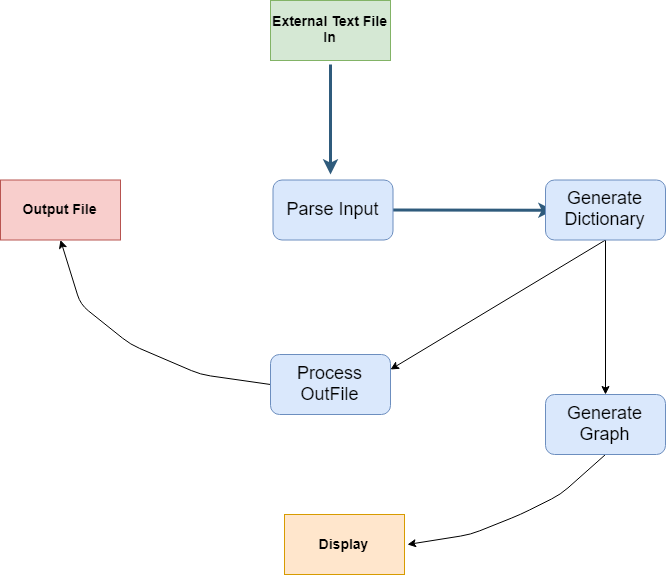

The diagram above was exported from draw.io. Its source (the exported page's mxGraphModel, read from the mxfile embedded in the PNG):
<mxGraphModel dx="1426" dy="796" grid="1" gridSize="10" guides="1" tooltips="1" connect="1" arrows="1" fold="1" page="1" pageScale="1" pageWidth="1169" pageHeight="827" background="#ffffff" math="0" shadow="0">
  <root>
    <mxCell id="0" />
    <mxCell id="1" parent="0" />
    <mxCell id="1745" value="" style="edgeStyle=none;rounded=0;jumpStyle=none;html=1;shadow=0;labelBackgroundColor=none;startArrow=none;startFill=0;endArrow=classic;endFill=1;jettySize=auto;orthogonalLoop=1;strokeColor=#2F5B7C;strokeWidth=3;fontFamily=Helvetica;fontSize=16;fontColor=#23445D;spacing=5;" parent="1" edge="1">
      <mxGeometry relative="1" as="geometry">
        <mxPoint x="570" y="270" as="sourcePoint" />
        <mxPoint x="570" y="380" as="targetPoint" />
      </mxGeometry>
    </mxCell>
    <mxCell id="1746" value="" style="edgeStyle=none;rounded=0;jumpStyle=none;html=1;shadow=0;labelBackgroundColor=none;startArrow=none;startFill=0;endArrow=classic;endFill=1;jettySize=auto;orthogonalLoop=1;strokeColor=#2F5B7C;strokeWidth=3;fontFamily=Helvetica;fontSize=16;fontColor=#23445D;spacing=5;exitX=1;exitY=0.5;exitDx=0;exitDy=0;" parent="1" source="HJSIhvUQO6Zt6Efz2orB-1793" edge="1">
      <mxGeometry relative="1" as="geometry">
        <mxPoint x="609.9999999999998" y="415.5" as="sourcePoint" />
        <mxPoint x="792.9999999999995" y="415.75666666666666" as="targetPoint" />
        <Array as="points" />
      </mxGeometry>
    </mxCell>
    <mxCell id="HJSIhvUQO6Zt6Efz2orB-1787" value="" style="endArrow=classic;html=1;exitX=0.5;exitY=1;exitDx=0;exitDy=0;entryX=1;entryY=0.25;entryDx=0;entryDy=0;" edge="1" parent="1" source="HJSIhvUQO6Zt6Efz2orB-1794" target="HJSIhvUQO6Zt6Efz2orB-1797">
      <mxGeometry width="50" height="50" relative="1" as="geometry">
        <mxPoint x="859.3517677218515" y="235.14823227814827" as="sourcePoint" />
        <mxPoint x="604.6482322781483" y="565.3517677218515" as="targetPoint" />
      </mxGeometry>
    </mxCell>
    <mxCell id="HJSIhvUQO6Zt6Efz2orB-1789" value="" style="endArrow=classic;html=1;exitX=0.5;exitY=1;exitDx=0;exitDy=0;entryX=0.5;entryY=0;entryDx=0;entryDy=0;" edge="1" parent="1" source="HJSIhvUQO6Zt6Efz2orB-1794">
      <mxGeometry width="50" height="50" relative="1" as="geometry">
        <mxPoint x="894" y="249.5" as="sourcePoint" />
        <mxPoint x="845" y="600" as="targetPoint" />
      </mxGeometry>
    </mxCell>
    <mxCell id="HJSIhvUQO6Zt6Efz2orB-1790" value="" style="endArrow=classic;html=1;exitX=0.5;exitY=1;exitDx=0;exitDy=0;entryX=1;entryY=0.5;entryDx=0;entryDy=0;" edge="1" parent="1" source="HJSIhvUQO6Zt6Efz2orB-1795">
      <mxGeometry width="50" height="50" relative="1" as="geometry">
        <mxPoint x="810.351767721852" y="683.648232278148" as="sourcePoint" />
        <mxPoint x="646.9999999999995" y="750.0000000000002" as="targetPoint" />
        <Array as="points">
          <mxPoint x="800" y="700" />
          <mxPoint x="760" y="720" />
          <mxPoint x="710" y="740" />
        </Array>
      </mxGeometry>
    </mxCell>
    <mxCell id="HJSIhvUQO6Zt6Efz2orB-1791" value="" style="endArrow=classic;html=1;exitX=0;exitY=0.5;exitDx=0;exitDy=0;entryX=0.5;entryY=1;entryDx=0;entryDy=0;" edge="1" parent="1" source="HJSIhvUQO6Zt6Efz2orB-1797" target="HJSIhvUQO6Zt6Efz2orB-1800">
      <mxGeometry width="50" height="50" relative="1" as="geometry">
        <mxPoint x="521.0000000000045" y="600" as="sourcePoint" />
        <mxPoint x="290" y="460" as="targetPoint" />
        <Array as="points">
          <mxPoint x="440" y="580" />
          <mxPoint x="370" y="550" />
          <mxPoint x="320" y="510" />
        </Array>
      </mxGeometry>
    </mxCell>
    <mxCell id="HJSIhvUQO6Zt6Efz2orB-1793" value="&lt;span style=&quot;font-size: 18px ; white-space: normal&quot;&gt;Parse Input&lt;/span&gt;" style="rounded=1;whiteSpace=wrap;html=1;fillColor=#dae8fc;strokeColor=#6c8ebf;" vertex="1" parent="1">
      <mxGeometry x="512.5" y="385.5" width="120" height="60" as="geometry" />
    </mxCell>
    <mxCell id="HJSIhvUQO6Zt6Efz2orB-1794" value="&lt;span style=&quot;font-size: 18px ; white-space: normal&quot;&gt;Generate Dictionary&lt;br&gt;&lt;/span&gt;" style="rounded=1;whiteSpace=wrap;html=1;fillColor=#dae8fc;strokeColor=#6c8ebf;" vertex="1" parent="1">
      <mxGeometry x="785" y="385.5" width="120" height="60" as="geometry" />
    </mxCell>
    <mxCell id="HJSIhvUQO6Zt6Efz2orB-1795" value="&lt;span style=&quot;font-size: 18px ; white-space: normal&quot;&gt;Generate Graph&lt;/span&gt;" style="rounded=1;whiteSpace=wrap;html=1;fillColor=#dae8fc;strokeColor=#6c8ebf;" vertex="1" parent="1">
      <mxGeometry x="785" y="600" width="120" height="60" as="geometry" />
    </mxCell>
    <mxCell id="HJSIhvUQO6Zt6Efz2orB-1796" value="&lt;span style=&quot;font-size: 14px ; font-weight: 700 ; white-space: normal&quot;&gt;Display&lt;/span&gt;" style="rounded=0;whiteSpace=wrap;html=1;fillColor=#ffe6cc;strokeColor=#d79b00;" vertex="1" parent="1">
      <mxGeometry x="524" y="720" width="120" height="60" as="geometry" />
    </mxCell>
    <mxCell id="HJSIhvUQO6Zt6Efz2orB-1797" value="&lt;span style=&quot;font-size: 18px ; white-space: normal&quot;&gt;Process OutFile&lt;/span&gt;" style="rounded=1;whiteSpace=wrap;html=1;fillColor=#dae8fc;strokeColor=#6c8ebf;" vertex="1" parent="1">
      <mxGeometry x="510" y="560" width="120" height="60" as="geometry" />
    </mxCell>
    <mxCell id="HJSIhvUQO6Zt6Efz2orB-1800" value="&lt;span style=&quot;font-size: 14px ; font-weight: 700&quot;&gt;Output File&lt;/span&gt;" style="rounded=0;whiteSpace=wrap;html=1;fillColor=#f8cecc;strokeColor=#b85450;" vertex="1" parent="1">
      <mxGeometry x="240" y="385.5" width="120" height="60" as="geometry" />
    </mxCell>
    <mxCell id="HJSIhvUQO6Zt6Efz2orB-1802" value="&lt;span style=&quot;font-size: 14px ; font-weight: 700 ; white-space: normal&quot;&gt;External Text File In&lt;/span&gt;" style="rounded=0;whiteSpace=wrap;html=1;fillColor=#d5e8d4;strokeColor=#82b366;" vertex="1" parent="1">
      <mxGeometry x="510" y="206" width="120" height="60" as="geometry" />
    </mxCell>
  </root>
</mxGraphModel>